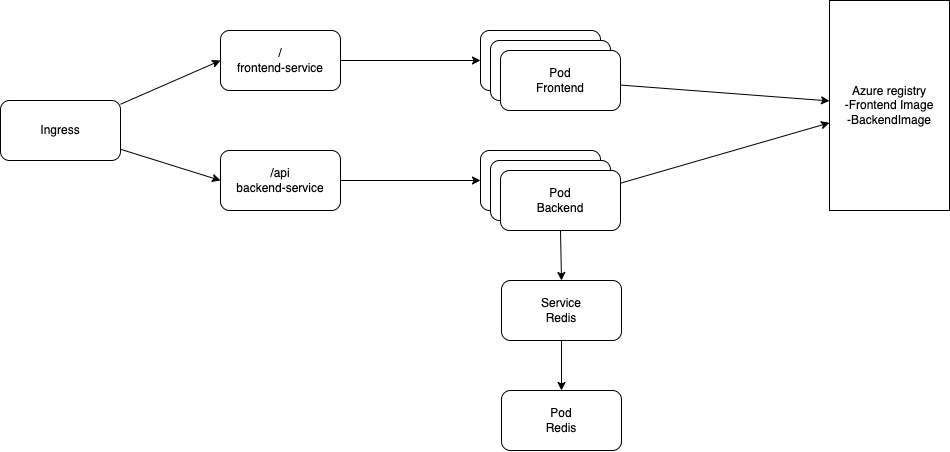

The diagram above was exported from draw.io. Its source (the exported page's mxGraphModel, read from the mxfile embedded in the PNG):
<mxGraphModel dx="1173" dy="725" grid="1" gridSize="10" guides="1" tooltips="1" connect="1" arrows="1" fold="1" page="1" pageScale="1" pageWidth="1169" pageHeight="1654" math="0" shadow="0">
  <root>
    <mxCell id="0" />
    <mxCell id="1" parent="0" />
    <mxCell id="5" style="edgeStyle=none;html=1;entryX=0;entryY=0.5;entryDx=0;entryDy=0;" parent="1" source="2" target="3" edge="1">
      <mxGeometry relative="1" as="geometry" />
    </mxCell>
    <mxCell id="6" style="edgeStyle=none;html=1;entryX=0;entryY=0.5;entryDx=0;entryDy=0;" parent="1" source="2" target="4" edge="1">
      <mxGeometry relative="1" as="geometry" />
    </mxCell>
    <mxCell id="2" value="Ingress" style="rounded=1;whiteSpace=wrap;html=1;" parent="1" vertex="1">
      <mxGeometry x="220" y="350" width="120" height="60" as="geometry" />
    </mxCell>
    <mxCell id="9" style="edgeStyle=none;html=1;entryX=0;entryY=0.5;entryDx=0;entryDy=0;" parent="1" source="3" target="7" edge="1">
      <mxGeometry relative="1" as="geometry" />
    </mxCell>
    <mxCell id="3" value="/&lt;br&gt;frontend-service" style="rounded=1;whiteSpace=wrap;html=1;" parent="1" vertex="1">
      <mxGeometry x="440" y="280" width="120" height="60" as="geometry" />
    </mxCell>
    <mxCell id="10" style="edgeStyle=none;html=1;entryX=0;entryY=0.5;entryDx=0;entryDy=0;" parent="1" source="4" target="8" edge="1">
      <mxGeometry relative="1" as="geometry" />
    </mxCell>
    <mxCell id="4" value="/api&lt;br&gt;backend-service" style="rounded=1;whiteSpace=wrap;html=1;" parent="1" vertex="1">
      <mxGeometry x="440" y="400" width="120" height="60" as="geometry" />
    </mxCell>
    <mxCell id="7" value="Pod&lt;br&gt;Frontend" style="rounded=1;whiteSpace=wrap;html=1;" parent="1" vertex="1">
      <mxGeometry x="700" y="280" width="120" height="60" as="geometry" />
    </mxCell>
    <mxCell id="8" value="Pod&lt;br&gt;Backend" style="rounded=1;whiteSpace=wrap;html=1;" parent="1" vertex="1">
      <mxGeometry x="700" y="400" width="120" height="60" as="geometry" />
    </mxCell>
    <mxCell id="11" value="Pod&lt;br&gt;Frontend" style="rounded=1;whiteSpace=wrap;html=1;" parent="1" vertex="1">
      <mxGeometry x="710" y="290" width="120" height="60" as="geometry" />
    </mxCell>
    <mxCell id="17" style="edgeStyle=none;html=1;" parent="1" source="12" target="15" edge="1">
      <mxGeometry relative="1" as="geometry" />
    </mxCell>
    <mxCell id="12" value="Pod&lt;br&gt;Frontend" style="rounded=1;whiteSpace=wrap;html=1;" parent="1" vertex="1">
      <mxGeometry x="720" y="300" width="120" height="60" as="geometry" />
    </mxCell>
    <mxCell id="13" value="Pod&lt;br&gt;Backend" style="rounded=1;whiteSpace=wrap;html=1;" parent="1" vertex="1">
      <mxGeometry x="710" y="410" width="120" height="60" as="geometry" />
    </mxCell>
    <mxCell id="18" style="edgeStyle=none;html=1;" parent="1" source="14" target="15" edge="1">
      <mxGeometry relative="1" as="geometry" />
    </mxCell>
    <mxCell id="22" style="edgeStyle=none;html=1;exitX=0.5;exitY=1;exitDx=0;exitDy=0;entryX=0.5;entryY=0;entryDx=0;entryDy=0;" edge="1" parent="1" source="14" target="20">
      <mxGeometry relative="1" as="geometry" />
    </mxCell>
    <mxCell id="14" value="Pod&lt;br&gt;Backend" style="rounded=1;whiteSpace=wrap;html=1;" parent="1" vertex="1">
      <mxGeometry x="720" y="420" width="120" height="60" as="geometry" />
    </mxCell>
    <mxCell id="15" value="Azure registry&lt;br&gt;-Frontend Image&lt;br&gt;-BackendImage" style="rounded=0;whiteSpace=wrap;html=1;" parent="1" vertex="1">
      <mxGeometry x="1049" y="250" width="120" height="210" as="geometry" />
    </mxCell>
    <mxCell id="19" value="Pod&lt;br&gt;Redis" style="rounded=1;whiteSpace=wrap;html=1;" vertex="1" parent="1">
      <mxGeometry x="721" y="640" width="120" height="60" as="geometry" />
    </mxCell>
    <mxCell id="21" style="edgeStyle=none;html=1;exitX=0.5;exitY=1;exitDx=0;exitDy=0;entryX=0.5;entryY=0;entryDx=0;entryDy=0;" edge="1" parent="1" source="20" target="19">
      <mxGeometry relative="1" as="geometry" />
    </mxCell>
    <mxCell id="20" value="Service&lt;br&gt;Redis" style="rounded=1;whiteSpace=wrap;html=1;" vertex="1" parent="1">
      <mxGeometry x="721" y="530" width="120" height="60" as="geometry" />
    </mxCell>
  </root>
</mxGraphModel>